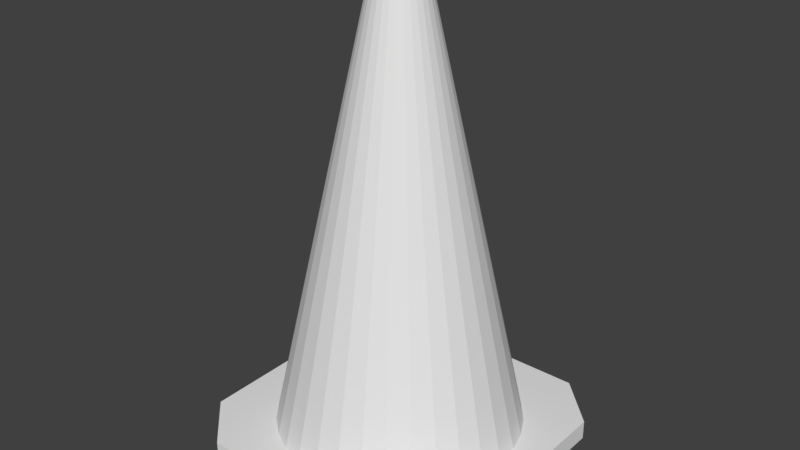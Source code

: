 # Source: Pylon.blend  (saved by Blender 2.79.0; exported with 4.5.12 LTS)
import bpy
from mathutils import Matrix  # noqa: F401  (used for matrix-valued properties, if any)

bpy.ops.wm.read_factory_settings(use_empty=True)
scene = bpy.context.scene
scene.name = 'Scene'

# ---- collections
col_collection_1 = bpy.data.collections.new('Collection 1'); scene.collection.children.link(col_collection_1)

# ---- materials (node trees are filled in below, after node groups)
mat_material = bpy.data.materials.new('Material')
mat_material.alpha_threshold = 0.0
mat_material.use_transparent_shadow = False
mat_material.roughness = 0.5
mat_material.line_color = (0.0, 0.0, 0.0, 1.0)

# ---- material node trees

# ---- world
world_world = bpy.data.worlds.new('World'); scene.world = world_world
world_world.color = (0.05088, 0.05088, 0.05088)
world_world.use_sun_shadow = False
world_world.sun_shadow_jitter_overblur = 0.0
world_world.cycles.sampling_method = 'MANUAL'

# ---- meshes
me_cylinder = bpy.data.meshes.new('Cylinder')
me_cylinder.from_pydata([(0.0, 1.0, -1.0), (1.198e-07, 0.1461, 4.291), (0.1951, 0.9808, -1.0), (0.02851, 0.1433, 4.291), (0.3827, 0.9239, -1.0), (0.05593, 0.135, 4.291), (0.5556, 0.8315, -1.0), (0.08119, 0.1215, 4.291), (0.7071, 0.7071, -1.0), (0.1033, 0.1033, 4.291), (0.8315, 0.5556, -1.0), (0.1215, 0.08119, 4.291), (0.9239, 0.3827, -1.0), (0.135, 0.05593, 4.291), (0.9808, 0.1951, -1.0), (0.1433, 0.02851, 4.291), (1.0, 7.55e-08, -1.0), (0.1461, 2.409e-07, 4.291), (0.9808, -0.1951, -1.0), (0.1433, -0.02851, 4.291), (0.9239, -0.3827, -1.0), (0.135, -0.05593, 4.291), (0.8315, -0.5556, -1.0), (0.1215, -0.08119, 4.291), (0.7071, -0.7071, -1.0), (0.1033, -0.1033, 4.291), (0.5556, -0.8315, -1.0), (0.08119, -0.1215, 4.291), (0.3827, -0.9239, -1.0), (0.05593, -0.135, 4.291), (0.1951, -0.9808, -1.0), (0.02851, -0.1433, 4.291), (-3.258e-07, -1.0, -1.0), (1.076e-07, -0.1461, 4.291), (-0.1951, -0.9808, -1.0), (-0.02851, -0.1433, 4.291), (-0.3827, -0.9239, -1.0), (-0.05593, -0.135, 4.291), (-0.5556, -0.8315, -1.0), (-0.08119, -0.1215, 4.291), (-0.7071, -0.7071, -1.0), (-0.1033, -0.1033, 4.291), (-0.8315, -0.5556, -1.0), (-0.1215, -0.08119, 4.291), (-0.9239, -0.3827, -1.0), (-0.135, -0.05593, 4.291), (-0.9808, -0.1951, -1.0), (-0.1433, -0.02851, 4.291), (-1.0, 9.656e-07, -1.0), (-0.1461, 3.471e-07, 4.291), (-0.9808, 0.1951, -1.0), (-0.1433, 0.02851, 4.291), (-0.9239, 0.3827, -1.0), (-0.135, 0.05593, 4.291), (-0.8315, 0.5556, -1.0), (-0.1215, 0.08119, 4.291), (-0.7071, 0.7071, -1.0), (-0.1033, 0.1033, 4.291), (-0.5556, 0.8315, -1.0), (-0.08119, 0.1215, 4.291), (-0.3827, 0.9239, -1.0), (-0.05593, 0.135, 4.291), (-0.1951, 0.9808, -1.0), (-0.02851, 0.1433, 4.291), (0.04106, 0.2064, 4.291), (9.643e-08, 0.2105, 4.291), (0.08055, 0.1945, 4.291), (0.1169, 0.175, 4.291), (0.1488, 0.1488, 4.291), (0.175, 0.1169, 4.291), (0.1945, 0.08055, 4.291), (0.2064, 0.04106, 4.291), (0.2105, 2.409e-07, 4.291), (0.2064, -0.04106, 4.291), (0.1945, -0.08055, 4.291), (0.175, -0.1169, 4.291), (0.1488, -0.1488, 4.291), (0.1169, -0.175, 4.291), (0.08055, -0.1945, 4.291), (0.04106, -0.2064, 4.291), (2.784e-08, -0.2105, 4.291), (-0.04106, -0.2064, 4.291), (-0.08055, -0.1945, 4.291), (-0.1169, -0.175, 4.291), (-0.1488, -0.1488, 4.291), (-0.175, -0.1169, 4.291), (-0.1945, -0.08055, 4.291), (-0.2064, -0.04106, 4.291), (-0.2105, 4.282e-07, 4.291), (-0.2064, 0.04106, 4.291), (-0.1945, 0.08055, 4.291), (-0.175, 0.1169, 4.291), (-0.1488, 0.1488, 4.291), (-0.1169, 0.175, 4.291), (-0.08055, 0.1945, 4.291), (-0.04106, 0.2064, 4.291), (0.1787, 0.8983, -0.9753), (2.335e-06, 0.9159, -0.9753), (0.3505, 0.8462, -0.9753), (0.5089, 0.7616, -0.9753), (0.6477, 0.6477, -0.9753), (0.7616, 0.5089, -0.9753), (0.8462, 0.3505, -0.9753), (0.8983, 0.1787, -0.9753), (0.9159, 9.449e-08, -0.9753), (0.8983, -0.1787, -0.9753), (0.8462, -0.3505, -0.9753), (0.7616, -0.5089, -0.9753), (0.6477, -0.6477, -0.9753), (0.5089, -0.7616, -0.9753), (0.3505, -0.8462, -0.9753), (0.1787, -0.8983, -0.9753), (2.258e-06, -0.9159, -0.9753), (-0.1787, -0.8983, -0.9753), (-0.3505, -0.8462, -0.9753), (-0.5089, -0.7616, -0.9753), (-0.6477, -0.6477, -0.9753), (-0.7616, -0.5089, -0.9753), (-0.8462, -0.3505, -0.9753), (-0.8983, -0.1787, -0.9753), (-0.9159, 7.6e-07, -0.9753), (-0.8983, 0.1787, -0.9753), (-0.8462, 0.3505, -0.9753), (-0.7616, 0.5089, -0.9753), (-0.6477, 0.6477, -0.9753), (-0.5089, 0.7616, -0.9753), (-0.3505, 0.8462, -0.9753), (-0.1787, 0.8983, -0.9753)], [], [(0, 65, 64, 2), (2, 64, 66, 4), (4, 66, 67, 6), (6, 67, 68, 8), (8, 68, 69, 10), (10, 69, 70, 12), (12, 70, 71, 14), (14, 71, 72, 16), (16, 72, 73, 18), (18, 73, 74, 20), (20, 74, 75, 22), (22, 75, 76, 24), (24, 76, 77, 26), (26, 77, 78, 28), (28, 78, 79, 30), (30, 79, 80, 32), (32, 80, 81, 34), (34, 81, 82, 36), (36, 82, 83, 38), (38, 83, 84, 40), (40, 84, 85, 42), (42, 85, 86, 44), (44, 86, 87, 46), (46, 87, 88, 48), (48, 88, 89, 50), (50, 89, 90, 52), (52, 90, 91, 54), (54, 91, 92, 56), (56, 92, 93, 58), (58, 93, 94, 60), (35, 33, 112, 113), (60, 94, 95, 62), (62, 95, 65, 0), (0, 2, 4, 6, 8, 10, 12, 14, 16, 18, 20, 22, 24, 26, 28, 30, 32, 34, 36, 38, 40, 42, 44, 46, 48, 50, 52, 54, 56, 58, 60, 62), (1, 3, 64, 65), (3, 5, 66, 64), (5, 7, 67, 66), (7, 9, 68, 67), (9, 11, 69, 68), (11, 13, 70, 69), (13, 15, 71, 70), (15, 17, 72, 71), (17, 19, 73, 72), (19, 21, 74, 73), (21, 23, 75, 74), (23, 25, 76, 75), (25, 27, 77, 76), (27, 29, 78, 77), (29, 31, 79, 78), (31, 33, 80, 79), (33, 35, 81, 80), (35, 37, 82, 81), (37, 39, 83, 82), (39, 41, 84, 83), (41, 43, 85, 84), (43, 45, 86, 85), (45, 47, 87, 86), (47, 49, 88, 87), (49, 51, 89, 88), (51, 53, 90, 89), (53, 55, 91, 90), (55, 57, 92, 91), (57, 59, 93, 92), (59, 61, 94, 93), (61, 63, 95, 94), (63, 1, 65, 95), (96, 97, 127, 126, 125, 124, 123, 122, 121, 120, 119, 118, 117, 116, 115, 114, 113, 112, 111, 110, 109, 108, 107, 106, 105, 104, 103, 102, 101, 100, 99, 98), (9, 7, 99, 100), (63, 61, 126, 127), (37, 35, 113, 114), (11, 9, 100, 101), (1, 63, 127, 97), (39, 37, 114, 115), (13, 11, 101, 102), (41, 39, 115, 116), (15, 13, 102, 103), (43, 41, 116, 117), (17, 15, 103, 104), (45, 43, 117, 118), (19, 17, 104, 105), (47, 45, 118, 119), (21, 19, 105, 106), (49, 47, 119, 120), (23, 21, 106, 107), (51, 49, 120, 121), (25, 23, 107, 108), (53, 51, 121, 122), (27, 25, 108, 109), (55, 53, 122, 123), (29, 27, 109, 110), (3, 1, 97, 96), (57, 55, 123, 124), (31, 29, 110, 111), (5, 3, 96, 98), (59, 57, 124, 125), (33, 31, 111, 112), (7, 5, 98, 99), (61, 59, 125, 126)])
me_cylinder.use_remesh_preserve_volume = False
me_cylinder.use_remesh_preserve_attributes = False
me_cylinder.use_mirror_vertex_groups = False
me_cylinder.update()
me_cube = bpy.data.meshes.new('Cube')
me_cube.from_pydata([(0.6898, 1.0, -1.0), (1.0, 0.6898, -1.0), (1.0, -0.6898, -1.0), (0.6898, -1.0, -1.0), (-0.6898, -1.0, -1.0), (-1.0, -0.6898, -1.0), (-1.0, 0.6898, -1.0), (-0.6898, 1.0, -1.0), (1.0, 0.6898, 1.0), (0.6898, 1.0, 1.0), (0.6898, -1.0, 1.0), (1.0, -0.6898, 1.0), (-1.0, -0.6898, 1.0), (-0.6898, -1.0, 1.0), (-0.6898, 1.0, 1.0), (-1.0, 0.6898, 1.0)], [], [(9, 0, 7, 14), (0, 1, 2, 3, 4, 5, 6, 7), (5, 12, 15, 6), (8, 9, 14, 15, 12, 13, 10, 11), (3, 10, 13, 4), (0, 9, 8, 1), (2, 11, 10, 3), (4, 13, 12, 5), (6, 15, 14, 7), (1, 8, 11, 2)])
me_cube.materials.append(mat_material)
me_cube.use_remesh_preserve_volume = False
me_cube.use_remesh_preserve_attributes = False
me_cube.use_mirror_vertex_groups = False
me_cube.update()

# ---- objects
ob_cylinder = bpy.data.objects.new('Cylinder', me_cylinder)
ob_cube = bpy.data.objects.new('Cube', me_cube)

# ---- transforms, parenting, visibility, modifiers, constraints
ob_cylinder.location = (0.0, 0.0, -0.1279)
ob_cylinder.scale = (0.8285, 0.8285, 0.5613)
ob_cylinder.lineart.crease_threshold = 0.0
ob_cube.location = (0.0, 0.0, -0.71)
ob_cube.scale = (1.0, 1.0, 0.06591)
ob_cube.lock_rotations_4d = False
ob_cube.empty_display_type = 'ARROWS'
ob_cube.lineart.crease_threshold = 0.0

# ---- collection membership
col_collection_1.objects.link(ob_cylinder)
col_collection_1.objects.link(ob_cube)

# ---- scene / render settings (as saved in the file)
scene.frame_start = 1; scene.frame_end = 250; scene.frame_set(1)
scene.render.engine = 'BLENDER_EEVEE_NEXT'
scene.render.resolution_percentage = 50
scene.render.dither_intensity = 0.0
scene.cycles.use_denoising = False
scene.cycles.samples = 128
scene.cycles.sampling_pattern = 'TABULATED_SOBOL'
scene.cycles.use_adaptive_sampling = False
scene.cycles.use_light_tree = False
scene.cycles.blur_glossy = 0.0
scene.cycles.sample_clamp_indirect = 0.0
scene.view_settings.view_transform = 'Standard'
bpy.context.view_layer.update()

# ---- added for rendering (the .blend has no active camera and no usable light): camera, sun
cam_auto = bpy.data.cameras.new('AutoCamera')
cam_auto.lens = 50.0
cam_auto.sensor_width = 36.0
cam_auto.clip_end = 1000.0
ob_auto_camera = bpy.data.objects.new('AutoCamera', cam_auto)
scene.collection.objects.link(ob_auto_camera)
ob_auto_camera.location = (3.85315, -4.62378, 3.83496)
ob_auto_camera.rotation_euler = (1.09748, -7.21219e-08, 0.694738)
scene.camera = ob_auto_camera
light_auto_sun = bpy.data.lights.new('AutoSun', 'SUN')
light_auto_sun.energy = 3.0
light_auto_sun.angle = 0.0523599
ob_auto_sun = bpy.data.objects.new('AutoSun', light_auto_sun)
scene.collection.objects.link(ob_auto_sun)
ob_auto_sun.rotation_euler = (0.872665, 0.174533, 0.523599)
bpy.context.view_layer.update()
